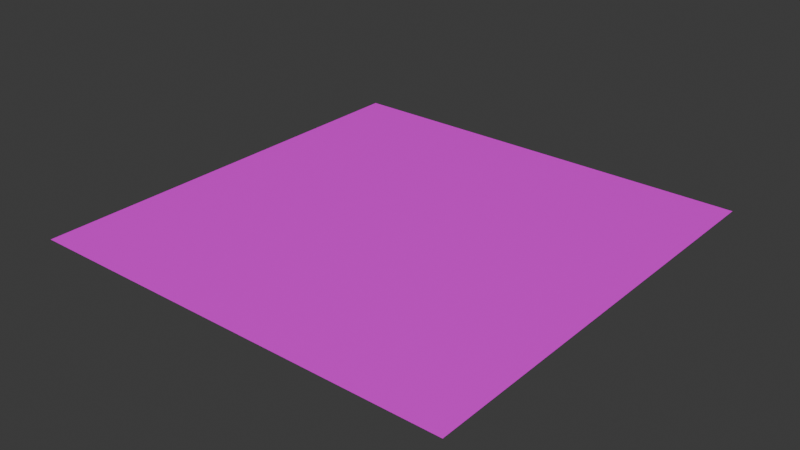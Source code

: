 # Source: Test.blend  (saved by Blender 4.1.24; exported with 4.5.12 LTS)
import bpy
from mathutils import Matrix  # noqa: F401  (used for matrix-valued properties, if any)

bpy.ops.wm.read_factory_settings(use_empty=True)
scene = bpy.context.scene
scene.name = 'Scene'

# ---- collections
col_collection = bpy.data.collections.new('Collection'); scene.collection.children.link(col_collection)

# ---- images (referenced by path relative to the original .blend; pixels are not part of the script)
import os
ASSET_DIR = os.environ.get("B2B_ASSET_DIR", "")  # directory of the original .blend (textures are referenced by path, not embedded)
HERE = os.path.dirname(os.path.abspath(__file__))  # packed textures are extracted next to this script under _unpacked/

def load_image(name, relpath, width, height, colorspace="sRGB"):
    """Load a texture the original file referenced (path relative to the .blend, or extracted next to this script)."""
    p = next((c for c in (os.path.join(HERE, relpath), os.path.join(ASSET_DIR, relpath)) if relpath and os.path.exists(c)), "")
    if p:
        img = bpy.data.images.load(p, check_existing=True)
        img.name = name
    else:  # same state as the original file: an image datablock whose file is absent (Cycles renders it pink)
        img = bpy.data.images.new(name, width, height)
        img.source = "FILE"
        img.filepath = "//" + (relpath or name)
    img.colorspace_settings.name = colorspace
    return img
img_ground_png = load_image('Ground.png', 'Ground/Ground.png', 1024, 1024, 'sRGB')

# ---- materials (node trees are filled in below, after node groups)
mat_x = bpy.data.materials.new('マテリアル')
mat_x.use_transparent_shadow = False
mat_x.roughness = 0.5

# ---- material node trees
mat_x.use_nodes = True; mat_x.node_tree.nodes.clear()
_N = mat_x.node_tree.nodes; _L = mat_x.node_tree.links
n0 = _N.new('ShaderNodeBsdfPrincipled'); n0.name = 'プリンシプルBSDF'; n0.location = (0, 300)
n0.inputs[27].default_value = (0.0, 0.0, 0.0, 1.0)
n1 = _N.new('ShaderNodeOutputMaterial'); n1.name = 'マテリアル出力'; n1.location = (280, 300)
n2 = _N.new('ShaderNodeTexImage'); n2.name = '画像テクスチャ'; n2.location = (-480, 300)
n2.image = img_ground_png
_L.new(n2.outputs[0], n0.inputs[0])
_L.new(n0.outputs[0], n1.inputs[0])
n1.is_active_output = True

# ---- world
world_world = bpy.data.worlds.new('World'); scene.world = world_world
world_world.use_nodes = True; world_world.node_tree.nodes.clear()
_N = world_world.node_tree.nodes; _L = world_world.node_tree.links
n0 = _N.new('ShaderNodeOutputWorld'); n0.name = 'World Output'; n0.location = (300, 300)
n1 = _N.new('ShaderNodeBackground'); n1.name = 'Background'; n1.location = (10, 300)
n1.inputs[0].default_value = (0.05088, 0.05088, 0.05088, 1.0)
_L.new(n1.outputs[0], n0.inputs[0])
n0.is_active_output = True
world_world.color = (0.05088, 0.05088, 0.05088)
world_world.use_sun_shadow = False
world_world.sun_shadow_jitter_overblur = 0.0

# ---- meshes
me_x = bpy.data.meshes.new('平面')
me_x.from_pydata([(-1.0, -1.0, -7.55e-08), (1.0, -1.0, -7.55e-08), (-1.0, 1.0, 7.55e-08), (1.0, 1.0, 7.55e-08)], [], [(1, 2, 0), (1, 3, 2)])
_uv = me_x.uv_layers.new(name='UVMap')
_uv.uv.foreach_set('vector', [1.0, 0.0, 0.0, 1.0, 0.0, 0.0, 1.0, 0.0, 1.0, 1.0, 0.0, 1.0])
me_x.materials.append(mat_x)
me_x.update()
me_x.normals_split_custom_set([tuple(v) for v in zip(*[iter([-6.75e-15, -7.55e-08, 1.0, -6.75e-15, -7.55e-08, 1.0, -6.75e-15, -7.55e-08, 1.0, -6.75e-15, -7.55e-08, 1.0, -6.75e-15, -7.55e-08, 1.0, -6.75e-15, -7.55e-08, 1.0])] * 3)])

# ---- objects
ob_x = bpy.data.objects.new('平面', me_x)

# ---- transforms, parenting, visibility, modifiers, constraints
ob_x.location = (0.0, 0.0, 0.0)
ob_x.scale = (20.0, 20.0, 20.0)

# ---- collection membership
col_collection.objects.link(ob_x)

# ---- scene / render settings (as saved in the file)
scene.frame_start = 1; scene.frame_end = 250; scene.frame_set(1)
scene.render.engine = 'BLENDER_EEVEE_NEXT'
scene.cycles.sampling_pattern = 'TABULATED_SOBOL'
scene.eevee.ray_tracing_options.trace_max_roughness = 0.0
bpy.context.view_layer.update()

# ---- added for rendering (the .blend has no active camera and no usable light): camera, sun
cam_auto = bpy.data.cameras.new('AutoCamera')
cam_auto.lens = 50.0
cam_auto.sensor_width = 36.0
cam_auto.clip_end = 1000.0
ob_auto_camera = bpy.data.objects.new('AutoCamera', cam_auto)
scene.collection.objects.link(ob_auto_camera)
ob_auto_camera.location = (52.3386, -62.8063, 41.8709)
ob_auto_camera.rotation_euler = (1.09748, -7.21219e-08, 0.694738)
scene.camera = ob_auto_camera
light_auto_sun = bpy.data.lights.new('AutoSun', 'SUN')
light_auto_sun.energy = 3.0
light_auto_sun.angle = 0.0523599
ob_auto_sun = bpy.data.objects.new('AutoSun', light_auto_sun)
scene.collection.objects.link(ob_auto_sun)
ob_auto_sun.rotation_euler = (0.872665, 0.174533, 0.523599)
bpy.context.view_layer.update()
